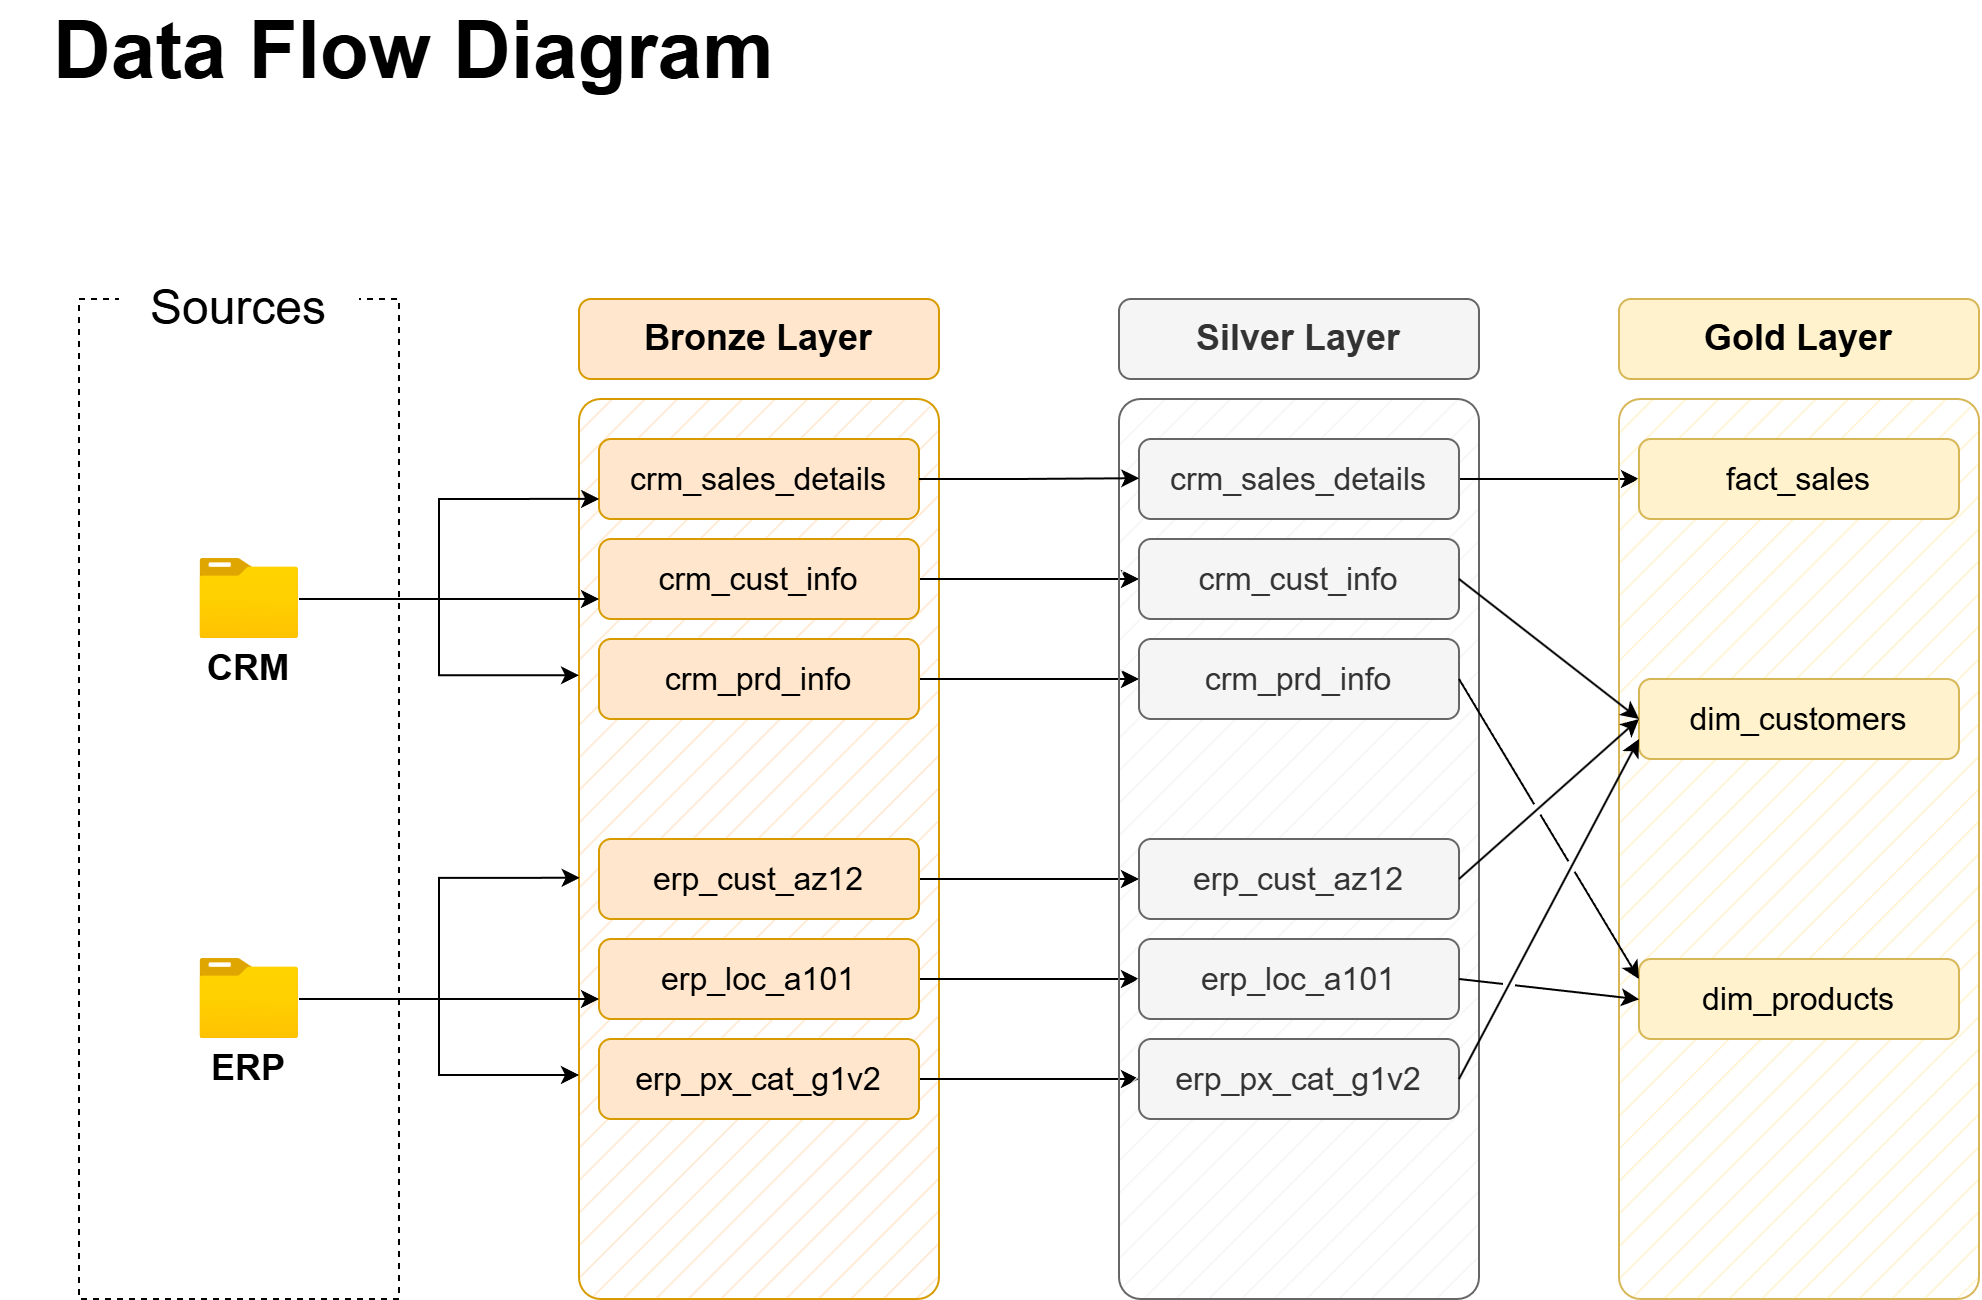

The diagram above was exported from draw.io. Its source (the exported page's mxGraphModel, read from the mxfile embedded in the PNG):
<mxGraphModel dx="1351" dy="1014" grid="1" gridSize="10" guides="1" tooltips="1" connect="1" arrows="1" fold="1" page="1" pageScale="1" pageWidth="1920" pageHeight="1200" math="0" shadow="0">
  <root>
    <mxCell id="0" />
    <mxCell id="1" parent="0" />
    <mxCell id="d-g7nVbGGHWta8avHGll-1" value="" style="rounded=0;whiteSpace=wrap;html=1;fillColor=none;dashed=1;" parent="1" vertex="1">
      <mxGeometry x="170" y="160" width="160" height="500" as="geometry" />
    </mxCell>
    <mxCell id="d-g7nVbGGHWta8avHGll-2" value="Sources" style="rounded=1;whiteSpace=wrap;html=1;fontSize=24;strokeColor=none;" parent="1" vertex="1">
      <mxGeometry x="190" y="150" width="120" height="30" as="geometry" />
    </mxCell>
    <mxCell id="d-g7nVbGGHWta8avHGll-3" value="" style="image;aspect=fixed;html=1;points=[];align=center;fontSize=12;image=img/lib/azure2/general/Folder_Blank.svg;" parent="1" vertex="1">
      <mxGeometry x="230.72000000000003" y="290" width="49.29" height="40" as="geometry" />
    </mxCell>
    <mxCell id="d-g7nVbGGHWta8avHGll-5" value="&lt;b&gt;&lt;font&gt;CRM&lt;/font&gt;&lt;/b&gt;" style="text;html=1;whiteSpace=wrap;strokeColor=none;fillColor=none;align=center;verticalAlign=middle;rounded=0;fontSize=18;" parent="1" vertex="1">
      <mxGeometry x="225.36" y="330" width="60" height="30" as="geometry" />
    </mxCell>
    <mxCell id="d-g7nVbGGHWta8avHGll-9" value="&lt;b&gt;Bronze Layer&lt;/b&gt;" style="rounded=1;whiteSpace=wrap;html=1;fillColor=#ffe6cc;strokeColor=#d79b00;fontSize=18;" parent="1" vertex="1">
      <mxGeometry x="420" y="160" width="180" height="40" as="geometry" />
    </mxCell>
    <mxCell id="d-g7nVbGGHWta8avHGll-12" value="" style="rounded=1;whiteSpace=wrap;html=1;fillColor=#ffe6cc;strokeColor=#d79b00;fillStyle=hatch;arcSize=6;" parent="1" vertex="1">
      <mxGeometry x="420" y="210" width="180" height="450" as="geometry" />
    </mxCell>
    <mxCell id="d-g7nVbGGHWta8avHGll-13" value="&lt;span&gt;crm_sales_details&lt;/span&gt;" style="rounded=1;whiteSpace=wrap;html=1;fillColor=#ffe6cc;strokeColor=#d79b00;fontSize=16;fontStyle=0" parent="1" vertex="1">
      <mxGeometry x="430" y="230" width="160" height="40" as="geometry" />
    </mxCell>
    <mxCell id="d-g7nVbGGHWta8avHGll-40" style="edgeStyle=orthogonalEdgeStyle;rounded=0;orthogonalLoop=1;jettySize=auto;html=1;exitX=1;exitY=0.5;exitDx=0;exitDy=0;entryX=0;entryY=0.5;entryDx=0;entryDy=0;" parent="1" source="d-g7nVbGGHWta8avHGll-14" target="d-g7nVbGGHWta8avHGll-34" edge="1">
      <mxGeometry relative="1" as="geometry" />
    </mxCell>
    <mxCell id="d-g7nVbGGHWta8avHGll-14" value="crm_cust_info" style="rounded=1;whiteSpace=wrap;html=1;fillColor=#ffe6cc;strokeColor=#d79b00;fontSize=16;fontStyle=0" parent="1" vertex="1">
      <mxGeometry x="430" y="280" width="160" height="40" as="geometry" />
    </mxCell>
    <mxCell id="d-g7nVbGGHWta8avHGll-41" style="edgeStyle=orthogonalEdgeStyle;rounded=0;orthogonalLoop=1;jettySize=auto;html=1;exitX=1;exitY=0.5;exitDx=0;exitDy=0;" parent="1" source="d-g7nVbGGHWta8avHGll-15" target="d-g7nVbGGHWta8avHGll-35" edge="1">
      <mxGeometry relative="1" as="geometry" />
    </mxCell>
    <mxCell id="d-g7nVbGGHWta8avHGll-15" value="crm_prd_info" style="rounded=1;whiteSpace=wrap;html=1;fillColor=#ffe6cc;strokeColor=#d79b00;fontSize=16;fontStyle=0" parent="1" vertex="1">
      <mxGeometry x="430" y="330" width="160" height="40" as="geometry" />
    </mxCell>
    <mxCell id="d-g7nVbGGHWta8avHGll-18" style="edgeStyle=orthogonalEdgeStyle;rounded=0;orthogonalLoop=1;jettySize=auto;html=1;entryX=0.056;entryY=0.111;entryDx=0;entryDy=0;entryPerimeter=0;" parent="1" source="d-g7nVbGGHWta8avHGll-3" target="d-g7nVbGGHWta8avHGll-12" edge="1">
      <mxGeometry relative="1" as="geometry" />
    </mxCell>
    <mxCell id="d-g7nVbGGHWta8avHGll-19" style="edgeStyle=orthogonalEdgeStyle;rounded=0;orthogonalLoop=1;jettySize=auto;html=1;entryX=0;entryY=0.307;entryDx=0;entryDy=0;entryPerimeter=0;" parent="1" source="d-g7nVbGGHWta8avHGll-3" target="d-g7nVbGGHWta8avHGll-12" edge="1">
      <mxGeometry relative="1" as="geometry">
        <Array as="points">
          <mxPoint x="350" y="310" />
          <mxPoint x="350" y="348" />
        </Array>
      </mxGeometry>
    </mxCell>
    <mxCell id="d-g7nVbGGHWta8avHGll-20" style="edgeStyle=orthogonalEdgeStyle;rounded=0;orthogonalLoop=1;jettySize=auto;html=1;entryX=0;entryY=0.75;entryDx=0;entryDy=0;" parent="1" source="d-g7nVbGGHWta8avHGll-3" target="d-g7nVbGGHWta8avHGll-14" edge="1">
      <mxGeometry relative="1" as="geometry">
        <mxPoint x="420" y="310" as="targetPoint" />
      </mxGeometry>
    </mxCell>
    <mxCell id="d-g7nVbGGHWta8avHGll-22" value="" style="image;aspect=fixed;html=1;points=[];align=center;fontSize=12;image=img/lib/azure2/general/Folder_Blank.svg;" parent="1" vertex="1">
      <mxGeometry x="230.72000000000003" y="490" width="49.29" height="40" as="geometry" />
    </mxCell>
    <mxCell id="d-g7nVbGGHWta8avHGll-23" value="&lt;b&gt;&lt;font&gt;ERP&lt;/font&gt;&lt;/b&gt;" style="text;html=1;whiteSpace=wrap;strokeColor=none;fillColor=none;align=center;verticalAlign=middle;rounded=0;fontSize=18;" parent="1" vertex="1">
      <mxGeometry x="225.36" y="530" width="60" height="30" as="geometry" />
    </mxCell>
    <mxCell id="d-g7nVbGGHWta8avHGll-42" style="edgeStyle=orthogonalEdgeStyle;rounded=0;orthogonalLoop=1;jettySize=auto;html=1;exitX=1;exitY=0.5;exitDx=0;exitDy=0;" parent="1" source="d-g7nVbGGHWta8avHGll-24" target="d-g7nVbGGHWta8avHGll-36" edge="1">
      <mxGeometry relative="1" as="geometry" />
    </mxCell>
    <mxCell id="d-g7nVbGGHWta8avHGll-24" value="&lt;span&gt;erp_cust_az12&lt;/span&gt;" style="rounded=1;whiteSpace=wrap;html=1;fillColor=#ffe6cc;strokeColor=#d79b00;fontSize=16;fontStyle=0" parent="1" vertex="1">
      <mxGeometry x="430" y="430" width="160" height="40" as="geometry" />
    </mxCell>
    <mxCell id="d-g7nVbGGHWta8avHGll-44" style="edgeStyle=orthogonalEdgeStyle;rounded=0;orthogonalLoop=1;jettySize=auto;html=1;exitX=1;exitY=0.5;exitDx=0;exitDy=0;entryX=0;entryY=0.5;entryDx=0;entryDy=0;" parent="1" source="d-g7nVbGGHWta8avHGll-25" target="d-g7nVbGGHWta8avHGll-37" edge="1">
      <mxGeometry relative="1" as="geometry" />
    </mxCell>
    <mxCell id="d-g7nVbGGHWta8avHGll-25" value="erp_loc_a101" style="rounded=1;whiteSpace=wrap;html=1;fillColor=#ffe6cc;strokeColor=#d79b00;fontSize=16;fontStyle=0" parent="1" vertex="1">
      <mxGeometry x="430" y="480" width="160" height="40" as="geometry" />
    </mxCell>
    <mxCell id="d-g7nVbGGHWta8avHGll-45" style="edgeStyle=orthogonalEdgeStyle;rounded=0;orthogonalLoop=1;jettySize=auto;html=1;exitX=1;exitY=0.5;exitDx=0;exitDy=0;entryX=0;entryY=0.5;entryDx=0;entryDy=0;" parent="1" source="d-g7nVbGGHWta8avHGll-26" target="d-g7nVbGGHWta8avHGll-38" edge="1">
      <mxGeometry relative="1" as="geometry" />
    </mxCell>
    <mxCell id="d-g7nVbGGHWta8avHGll-26" value="erp_px_cat_g1v2" style="rounded=1;whiteSpace=wrap;html=1;fillColor=#ffe6cc;strokeColor=#d79b00;fontSize=16;fontStyle=0" parent="1" vertex="1">
      <mxGeometry x="430" y="530" width="160" height="40" as="geometry" />
    </mxCell>
    <mxCell id="d-g7nVbGGHWta8avHGll-28" style="edgeStyle=orthogonalEdgeStyle;rounded=0;orthogonalLoop=1;jettySize=auto;html=1;entryX=0;entryY=0.307;entryDx=0;entryDy=0;entryPerimeter=0;" parent="1" source="d-g7nVbGGHWta8avHGll-22" edge="1">
      <mxGeometry relative="1" as="geometry">
        <mxPoint x="420" y="548" as="targetPoint" />
        <Array as="points">
          <mxPoint x="350" y="510" />
          <mxPoint x="350" y="548" />
        </Array>
      </mxGeometry>
    </mxCell>
    <mxCell id="d-g7nVbGGHWta8avHGll-29" style="edgeStyle=orthogonalEdgeStyle;rounded=0;orthogonalLoop=1;jettySize=auto;html=1;entryX=0;entryY=0.75;entryDx=0;entryDy=0;" parent="1" source="d-g7nVbGGHWta8avHGll-22" target="d-g7nVbGGHWta8avHGll-25" edge="1">
      <mxGeometry relative="1" as="geometry">
        <mxPoint x="420" y="510" as="targetPoint" />
      </mxGeometry>
    </mxCell>
    <mxCell id="d-g7nVbGGHWta8avHGll-30" style="edgeStyle=orthogonalEdgeStyle;rounded=0;orthogonalLoop=1;jettySize=auto;html=1;entryX=0.002;entryY=0.532;entryDx=0;entryDy=0;entryPerimeter=0;" parent="1" source="d-g7nVbGGHWta8avHGll-22" target="d-g7nVbGGHWta8avHGll-12" edge="1">
      <mxGeometry relative="1" as="geometry" />
    </mxCell>
    <mxCell id="d-g7nVbGGHWta8avHGll-31" value="&lt;b&gt;Silver Layer&lt;/b&gt;" style="rounded=1;whiteSpace=wrap;html=1;fillColor=#f5f5f5;strokeColor=#666666;fontSize=18;fontColor=#333333;" parent="1" vertex="1">
      <mxGeometry x="690" y="160" width="180" height="40" as="geometry" />
    </mxCell>
    <mxCell id="d-g7nVbGGHWta8avHGll-32" value="" style="rounded=1;whiteSpace=wrap;html=1;fillColor=#f5f5f5;strokeColor=#666666;fillStyle=hatch;arcSize=6;fontColor=#333333;" parent="1" vertex="1">
      <mxGeometry x="690" y="210" width="180" height="450" as="geometry" />
    </mxCell>
    <mxCell id="d-g7nVbGGHWta8avHGll-54" style="edgeStyle=orthogonalEdgeStyle;rounded=0;orthogonalLoop=1;jettySize=auto;html=1;exitX=1;exitY=0.5;exitDx=0;exitDy=0;" parent="1" source="d-g7nVbGGHWta8avHGll-33" target="d-g7nVbGGHWta8avHGll-48" edge="1">
      <mxGeometry relative="1" as="geometry" />
    </mxCell>
    <mxCell id="d-g7nVbGGHWta8avHGll-33" value="&lt;span&gt;crm_sales_details&lt;/span&gt;" style="rounded=1;whiteSpace=wrap;html=1;fillColor=#f5f5f5;strokeColor=#666666;fontSize=16;fontStyle=0;fontColor=#333333;" parent="1" vertex="1">
      <mxGeometry x="700" y="230" width="160" height="40" as="geometry" />
    </mxCell>
    <mxCell id="d-g7nVbGGHWta8avHGll-34" value="crm_cust_info" style="rounded=1;whiteSpace=wrap;html=1;fillColor=#f5f5f5;strokeColor=#666666;fontSize=16;fontStyle=0;fontColor=#333333;" parent="1" vertex="1">
      <mxGeometry x="700" y="280" width="160" height="40" as="geometry" />
    </mxCell>
    <mxCell id="d-g7nVbGGHWta8avHGll-35" value="crm_prd_info" style="rounded=1;whiteSpace=wrap;html=1;fillColor=#f5f5f5;strokeColor=#666666;fontSize=16;fontStyle=0;fontColor=#333333;" parent="1" vertex="1">
      <mxGeometry x="700" y="330" width="160" height="40" as="geometry" />
    </mxCell>
    <mxCell id="d-g7nVbGGHWta8avHGll-36" value="&lt;span&gt;erp_cust_az12&lt;/span&gt;" style="rounded=1;whiteSpace=wrap;html=1;fillColor=#f5f5f5;strokeColor=#666666;fontSize=16;fontStyle=0;fontColor=#333333;" parent="1" vertex="1">
      <mxGeometry x="700" y="430" width="160" height="40" as="geometry" />
    </mxCell>
    <mxCell id="d-g7nVbGGHWta8avHGll-37" value="erp_loc_a101" style="rounded=1;whiteSpace=wrap;html=1;fillColor=#f5f5f5;strokeColor=#666666;fontSize=16;fontStyle=0;fontColor=#333333;" parent="1" vertex="1">
      <mxGeometry x="700" y="480" width="160" height="40" as="geometry" />
    </mxCell>
    <mxCell id="d-g7nVbGGHWta8avHGll-38" value="erp_px_cat_g1v2" style="rounded=1;whiteSpace=wrap;html=1;fillColor=#f5f5f5;strokeColor=#666666;fontSize=16;fontStyle=0;fontColor=#333333;" parent="1" vertex="1">
      <mxGeometry x="700" y="530" width="160" height="40" as="geometry" />
    </mxCell>
    <mxCell id="d-g7nVbGGHWta8avHGll-39" style="edgeStyle=orthogonalEdgeStyle;rounded=0;orthogonalLoop=1;jettySize=auto;html=1;exitX=1;exitY=0.5;exitDx=0;exitDy=0;entryX=0.056;entryY=0.088;entryDx=0;entryDy=0;entryPerimeter=0;" parent="1" source="d-g7nVbGGHWta8avHGll-13" target="d-g7nVbGGHWta8avHGll-32" edge="1">
      <mxGeometry relative="1" as="geometry" />
    </mxCell>
    <mxCell id="d-g7nVbGGHWta8avHGll-46" value="&lt;b&gt;Gold Layer&lt;/b&gt;" style="rounded=1;whiteSpace=wrap;html=1;fillColor=#fff2cc;strokeColor=#d6b656;fontSize=18;" parent="1" vertex="1">
      <mxGeometry x="940" y="160" width="180" height="40" as="geometry" />
    </mxCell>
    <mxCell id="d-g7nVbGGHWta8avHGll-47" value="" style="rounded=1;whiteSpace=wrap;html=1;fillColor=#fff2cc;strokeColor=#d6b656;fillStyle=hatch;arcSize=6;" parent="1" vertex="1">
      <mxGeometry x="940" y="210" width="180" height="450" as="geometry" />
    </mxCell>
    <mxCell id="d-g7nVbGGHWta8avHGll-48" value="&lt;span&gt;fact_sales&lt;/span&gt;" style="rounded=1;whiteSpace=wrap;html=1;fillColor=#fff2cc;strokeColor=#d6b656;fontSize=16;fontStyle=0" parent="1" vertex="1">
      <mxGeometry x="950" y="230" width="160" height="40" as="geometry" />
    </mxCell>
    <mxCell id="d-g7nVbGGHWta8avHGll-49" value="dim_customers" style="rounded=1;whiteSpace=wrap;html=1;fillColor=#fff2cc;strokeColor=#d6b656;fontSize=16;fontStyle=0" parent="1" vertex="1">
      <mxGeometry x="950" y="350" width="160" height="40" as="geometry" />
    </mxCell>
    <mxCell id="d-g7nVbGGHWta8avHGll-50" value="dim_products" style="rounded=1;whiteSpace=wrap;html=1;fillColor=#fff2cc;strokeColor=#d6b656;fontSize=16;fontStyle=0" parent="1" vertex="1">
      <mxGeometry x="950" y="490" width="160" height="40" as="geometry" />
    </mxCell>
    <mxCell id="d-g7nVbGGHWta8avHGll-56" value="" style="endArrow=classic;html=1;rounded=0;entryX=0;entryY=0.5;entryDx=0;entryDy=0;jumpStyle=gap;" parent="1" target="d-g7nVbGGHWta8avHGll-49" edge="1">
      <mxGeometry width="50" height="50" relative="1" as="geometry">
        <mxPoint x="860" y="300" as="sourcePoint" />
        <mxPoint x="910" y="250" as="targetPoint" />
      </mxGeometry>
    </mxCell>
    <mxCell id="d-g7nVbGGHWta8avHGll-57" value="" style="endArrow=classic;html=1;rounded=0;entryX=0;entryY=0.5;entryDx=0;entryDy=0;jumpStyle=gap;" parent="1" target="d-g7nVbGGHWta8avHGll-49" edge="1">
      <mxGeometry width="50" height="50" relative="1" as="geometry">
        <mxPoint x="860" y="450" as="sourcePoint" />
        <mxPoint x="910" y="400" as="targetPoint" />
      </mxGeometry>
    </mxCell>
    <mxCell id="d-g7nVbGGHWta8avHGll-58" value="" style="endArrow=classic;html=1;rounded=0;entryX=0;entryY=0.75;entryDx=0;entryDy=0;jumpStyle=gap;" parent="1" target="d-g7nVbGGHWta8avHGll-49" edge="1">
      <mxGeometry width="50" height="50" relative="1" as="geometry">
        <mxPoint x="860" y="550" as="sourcePoint" />
        <mxPoint x="910" y="500" as="targetPoint" />
      </mxGeometry>
    </mxCell>
    <mxCell id="d-g7nVbGGHWta8avHGll-59" value="" style="endArrow=classic;html=1;rounded=0;entryX=0;entryY=0.25;entryDx=0;entryDy=0;jumpStyle=gap;" parent="1" target="d-g7nVbGGHWta8avHGll-50" edge="1">
      <mxGeometry width="50" height="50" relative="1" as="geometry">
        <mxPoint x="860" y="350" as="sourcePoint" />
        <mxPoint x="910" y="300" as="targetPoint" />
      </mxGeometry>
    </mxCell>
    <mxCell id="d-g7nVbGGHWta8avHGll-60" value="" style="endArrow=classic;html=1;rounded=0;entryX=0.056;entryY=0.667;entryDx=0;entryDy=0;entryPerimeter=0;jumpStyle=gap;" parent="1" target="d-g7nVbGGHWta8avHGll-47" edge="1">
      <mxGeometry width="50" height="50" relative="1" as="geometry">
        <mxPoint x="860" y="500" as="sourcePoint" />
        <mxPoint x="910" y="450" as="targetPoint" />
      </mxGeometry>
    </mxCell>
    <mxCell id="d-g7nVbGGHWta8avHGll-61" value="Data Flow Diagram" style="text;html=1;whiteSpace=wrap;strokeColor=none;fillColor=none;align=center;verticalAlign=middle;rounded=0;fontStyle=1;fontSize=40;" parent="1" vertex="1">
      <mxGeometry x="130" y="20" width="414.64" height="30" as="geometry" />
    </mxCell>
  </root>
</mxGraphModel>